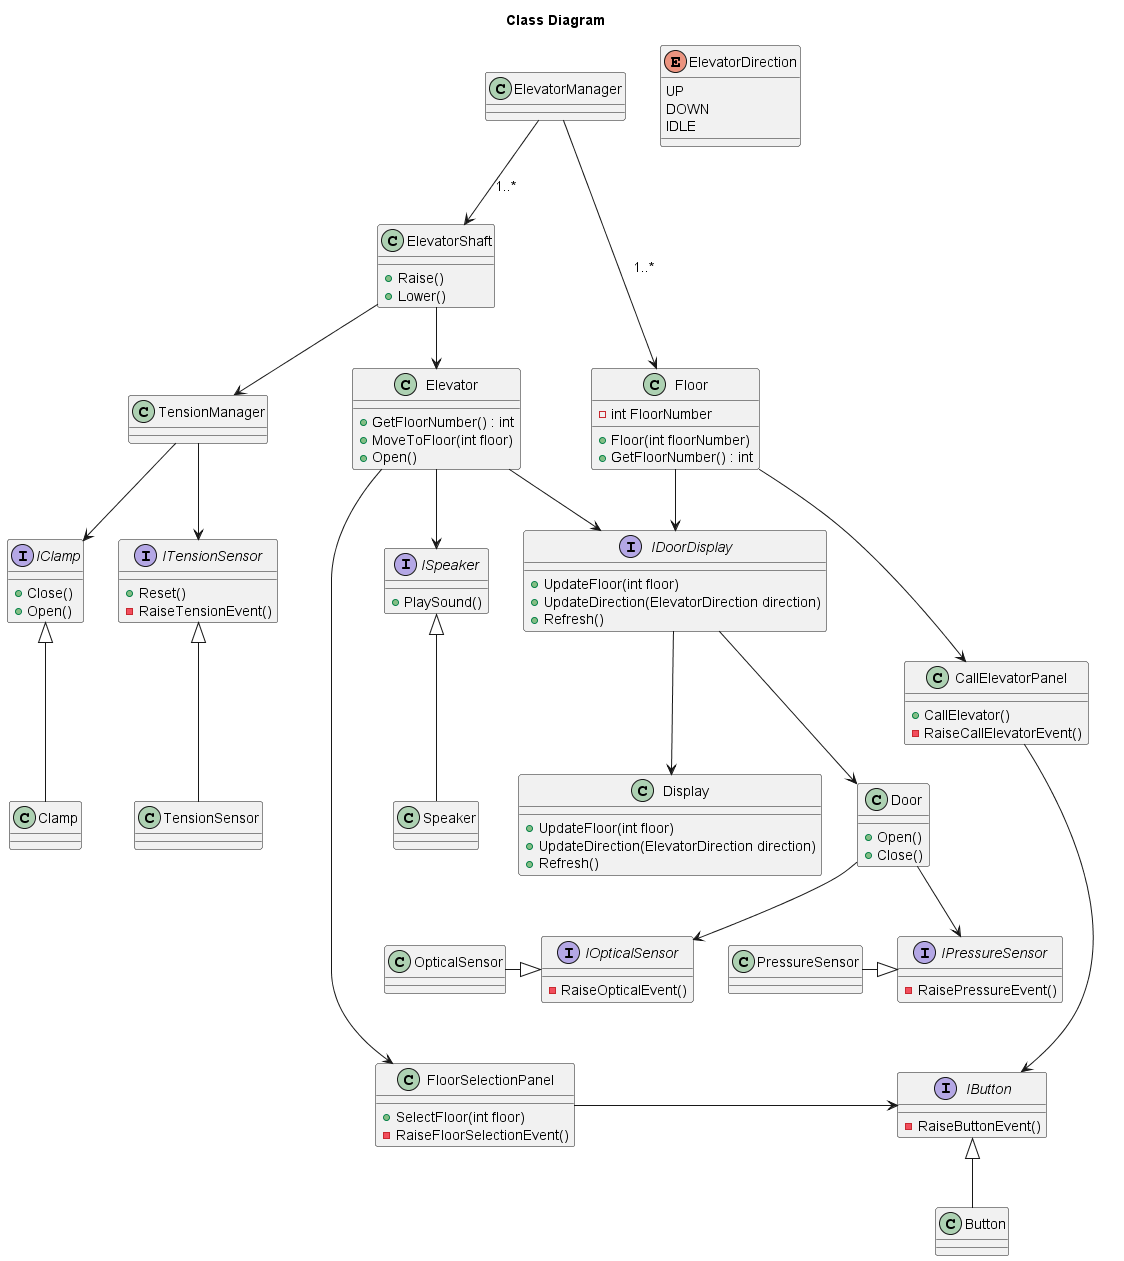

The diagram above was rendered by PlantUML. Its source (embedded in the PNG):
@startuml Class Diagram
Title Class Diagram

class ElevatorManager
{
}

class Elevator
{
    {method} + GetFloorNumber() : int
    {method} + MoveToFloor(int floor)
    {method} + Open()
}

class ElevatorShaft
{
    {method} + Raise()
    {method} + Lower()
}

class FloorSelectionPanel
{
    {method} + SelectFloor(int floor)
    {method} - RaiseFloorSelectionEvent()
}

class CallElevatorPanel
{
    {method} + CallElevator()
    {method} - RaiseCallElevatorEvent()
}

class Door
{
    {method} + Open()
    {method} + Close()
}

class Display
{
    {method} + UpdateFloor(int floor)
    {method} + UpdateDirection(ElevatorDirection direction)
    {method} + Refresh()
}

interface IDoorDisplay
{
    {method} + UpdateFloor(int floor)
    {method} + UpdateDirection(ElevatorDirection direction)
    {method} + Refresh()
}

class TensionManager
{
}

interface ITensionSensor
{
    {method} + Reset()
    {method} - RaiseTensionEvent()
}

interface IPressureSensor
{
    {method} - RaisePressureEvent()
}

interface IOpticalSensor
{
    {method} - RaiseOpticalEvent()
}

interface IButton
{
    {method} - RaiseButtonEvent()
}

class Button
{
}

interface IClamp
{
    {Method} + Close()
    {Method} + Open()
}

class Floor
{
    {field} - int FloorNumber
    {method} + Floor(int floorNumber)
    {method} + GetFloorNumber() : int
}

interface ISpeaker
{
    {Method} + PlaySound()
}

enum ElevatorDirection
{
    UP
    DOWN
    IDLE
}

ElevatorManager --> ElevatorShaft : 1..*
ElevatorManager --> Floor : 1..*

ElevatorShaft --> Elevator
ElevatorShaft --> TensionManager

Floor --> CallElevatorPanel
Floor --> IDoorDisplay

Elevator --> IDoorDisplay
Elevator --> ISpeaker
Speaker -up-|> ISpeaker
Elevator -----> FloorSelectionPanel

FloorSelectionPanel -> IButton
CallElevatorPanel --> IButton

IDoorDisplay --> Display
IDoorDisplay --> Door

Door --> IPressureSensor
Door --> IOpticalSensor
OpticalSensor -|> IOpticalSensor
PressureSensor -|> IPressureSensor

Button -up-|>  IButton

TensionManager --> IClamp
TensionManager --> ITensionSensor
TensionSensor -up-|> ITensionSensor
Clamp -up-|> IClamp

@enduml